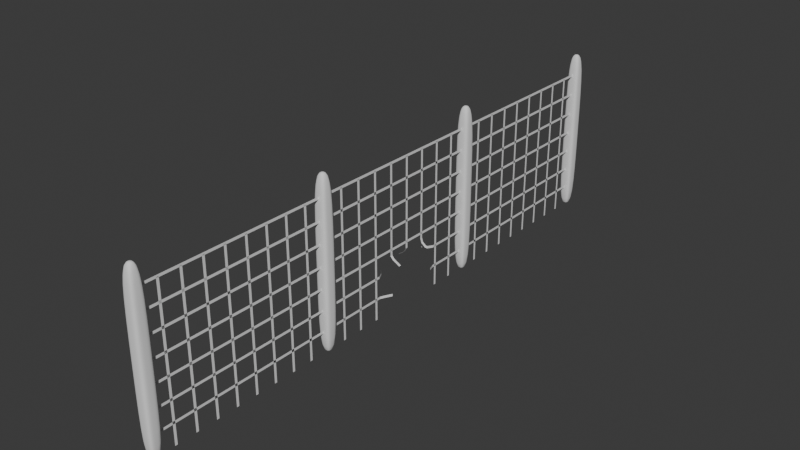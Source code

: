 # Source: KapotHek.blend  (saved by Blender 4.2.66; exported with 4.5.12 LTS)
import bpy
from mathutils import Matrix  # noqa: F401  (used for matrix-valued properties, if any)

bpy.ops.wm.read_factory_settings(use_empty=True)
scene = bpy.context.scene
scene.name = 'Scene'

# ---- collections
col_collection = bpy.data.collections.new('Collection'); scene.collection.children.link(col_collection)

# ---- node groups
ng_smooth_by_angle = bpy.data.node_groups.new('Smooth by Angle', 'GeometryNodeTree')
_s = ng_smooth_by_angle.interface.new_socket(name='Mesh', in_out='OUTPUT', socket_type='NodeSocketGeometry')
_s = ng_smooth_by_angle.interface.new_socket(name='Mesh', in_out='INPUT', socket_type='NodeSocketGeometry')
_s = ng_smooth_by_angle.interface.new_socket(name='Angle', in_out='INPUT', socket_type='NodeSocketFloat')
_s.subtype = 'ANGLE'
_s.default_value = 0.5236
_s.min_value = 0.0
_s.max_value = 3.142
_s.description = 'Maximum face angle for smooth edges'
_s = ng_smooth_by_angle.interface.new_socket(name='Ignore Sharpness', in_out='INPUT', socket_type='NodeSocketBool')
_s.force_non_field = True
ng_smooth_by_angle.description = 'Set the sharpness of mesh edges based on the angle between the neighboring faces'
ng_smooth_by_angle.is_modifier = True
_N = ng_smooth_by_angle.nodes; _L = ng_smooth_by_angle.links
n0 = _N.new('GeometryNodeSetShadeSmooth'); n0.name = 'Set Shade Smooth'; n0.location = (120, -80)
n0.domain = 'EDGE'
n1 = _N.new('GeometryNodeSetShadeSmooth'); n1.name = 'Set Shade Smooth.001'; n1.location = (300, -80)
n2 = _N.new('NodeGroupOutput'); n2.name = 'Group Output'; n2.location = (480, -80)
n3 = _N.new('GeometryNodeInputMeshEdgeAngle'); n3.name = 'Edge Angle'; n3.location = (-440, -240)
n4 = _N.new('NodeGroupInput'); n4.name = 'Group Input'; n4.location = (-80, -80)
n5 = _N.new('GeometryNodeInputEdgeSmooth'); n5.name = 'Is Edge Smooth'; n5.location = (-260, -120)
n6 = _N.new('GeometryNodeInputShadeSmooth'); n6.name = 'Is Shade Smooth'; n6.location = (-440, -397)
n7 = _N.new('FunctionNodeCompare'); n7.name = 'Compare'; n7.location = (-260, -260)
n7.operation = 'LESS_EQUAL'
n7.inputs[6].default_value = (0.0, 0.0, 0.0, 0.0)
n7.inputs[7].default_value = (0.0, 0.0, 0.0, 0.0)
n8 = _N.new('FunctionNodeBooleanMath'); n8.name = 'Boolean Math.001'; n8.location = (-80, -260)
n9 = _N.new('NodeGroupInput'); n9.name = 'Group Input.001'; n9.location = (-440, -329)
n10 = _N.new('NodeGroupInput'); n10.name = 'Group Input.002'; n10.location = (-259, -189)
n11 = _N.new('FunctionNodeBooleanMath'); n11.name = 'Boolean Math'; n11.location = (-80, -149)
n11.operation = 'OR'
n12 = _N.new('FunctionNodeBooleanMath'); n12.name = 'Boolean Math.002'; n12.location = (-260, -380)
n12.operation = 'OR'
n13 = _N.new('NodeGroupInput'); n13.name = 'Group Input.003'; n13.location = (-440, -460)
_L.new(n3.outputs[0], n7.inputs[0])
_L.new(n1.outputs[0], n2.inputs[0])
_L.new(n9.outputs[1], n7.inputs[1])
_L.new(n7.outputs[0], n8.inputs[0])
_L.new(n4.outputs[0], n0.inputs[0])
_L.new(n0.outputs[0], n1.inputs[0])
_L.new(n8.outputs[0], n0.inputs[2])
_L.new(n10.outputs[2], n11.inputs[1])
_L.new(n5.outputs[0], n11.inputs[0])
_L.new(n11.outputs[0], n0.inputs[1])
_L.new(n13.outputs[2], n12.inputs[1])
_L.new(n6.outputs[0], n12.inputs[0])
_L.new(n12.outputs[0], n8.inputs[1])
n2.is_active_output = True

# ---- world
world_world = bpy.data.worlds.new('World'); scene.world = world_world
world_world.use_nodes = True; world_world.node_tree.nodes.clear()
_N = world_world.node_tree.nodes; _L = world_world.node_tree.links
n0 = _N.new('ShaderNodeOutputWorld'); n0.name = 'World Output'; n0.location = (300, 300)
n1 = _N.new('ShaderNodeBackground'); n1.name = 'Background'; n1.location = (10, 300)
n1.inputs[0].default_value = (0.05088, 0.05088, 0.05088, 1.0)
_L.new(n1.outputs[0], n0.inputs[0])
n0.is_active_output = True
world_world.color = (0.05088, 0.05088, 0.05088)
world_world.sun_shadow_jitter_overblur = 0.0

# ---- meshes
me_cube_004 = bpy.data.meshes.new('Cube.004')
me_cube_004.from_pydata([(-1.0, -1.0, -1.0), (-1.0, -1.0, 7.0), (-1.0, 1.0, -1.0), (-1.0, 1.0, 7.0), (1.0, -1.0, -1.0), (1.0, -1.0, 7.0), (1.0, 1.0, -1.0), (1.0, 1.0, 7.0), (-1.0, -1.0, 3.0), (-1.0, 1.0, 3.0), (1.0, 1.0, 3.0), (1.0, -1.0, 3.0), (-1.0, 0.0, -1.0), (-1.0, 0.0, 7.0), (1.0, 0.0, -1.0), (1.0, 0.0, 7.0), (1.0, 0.0, 3.0), (-1.0, 0.0, 3.0), (0.0, 1.0, -1.0), (0.0, 1.0, 7.0), (0.0, -1.0, -1.0), (0.0, -1.0, 7.0), (0.0, -1.0, 3.0), (0.0, 1.0, 3.0), (0.0, 0.0, 7.0), (0.0, 0.0, -1.0), (-1.0, -91.0, -1.0), (-1.0, -91.0, 7.0), (-1.0, -89.0, -1.0), (-1.0, -89.0, 7.0), (1.0, -91.0, -1.0), (1.0, -91.0, 7.0), (1.0, -89.0, -1.0), (1.0, -89.0, 7.0), (-1.0, -91.0, 3.0), (-1.0, -89.0, 3.0), (1.0, -89.0, 3.0), (1.0, -91.0, 3.0), (-1.0, -90.0, -1.0), (-1.0, -90.0, 7.0), (1.0, -90.0, -1.0), (1.0, -90.0, 7.0), (1.0, -90.0, 3.0), (-1.0, -90.0, 3.0), (0.0, -89.0, -1.0), (0.0, -89.0, 7.0), (0.0, -91.0, -1.0), (0.0, -91.0, 7.0), (0.0, -91.0, 3.0), (0.0, -89.0, 3.0), (0.0, -90.0, 7.0), (0.0, -90.0, -1.0), (-1.0, -61.0, -1.0), (-1.0, -61.0, 7.0), (-1.0, -59.0, -1.0), (-1.0, -59.0, 7.0), (1.0, -61.0, -1.0), (1.0, -61.0, 7.0), (1.0, -59.0, -1.0), (1.0, -59.0, 7.0), (-1.0, -61.0, 3.0), (-1.0, -59.0, 3.0), (1.0, -59.0, 3.0), (1.0, -61.0, 3.0), (-1.0, -60.0, -1.0), (-1.0, -60.0, 7.0), (1.0, -60.0, -1.0), (1.0, -60.0, 7.0), (1.0, -60.0, 3.0), (-1.0, -60.0, 3.0), (0.0, -59.0, -1.0), (0.0, -59.0, 7.0), (0.0, -61.0, -1.0), (0.0, -61.0, 7.0), (0.0, -61.0, 3.0), (0.0, -59.0, 3.0), (0.0, -60.0, 7.0), (0.0, -60.0, -1.0), (-1.0, -31.0, -1.0), (-1.0, -31.0, 7.0), (-1.0, -29.0, -1.0), (-1.0, -29.0, 7.0), (1.0, -31.0, -1.0), (1.0, -31.0, 7.0), (1.0, -29.0, -1.0), (1.0, -29.0, 7.0), (-1.0, -31.0, 3.0), (-1.0, -29.0, 3.0), (1.0, -29.0, 3.0), (1.0, -31.0, 3.0), (-1.0, -30.0, -1.0), (-1.0, -30.0, 7.0), (1.0, -30.0, -1.0), (1.0, -30.0, 7.0), (1.0, -30.0, 3.0), (-1.0, -30.0, 3.0), (0.0, -29.0, -1.0), (0.0, -29.0, 7.0), (0.0, -31.0, -1.0), (0.0, -31.0, 7.0), (0.0, -31.0, 3.0), (0.0, -29.0, 3.0), (0.0, -30.0, 7.0), (0.0, -30.0, -1.0)], [], [(17, 13, 3, 9), (23, 19, 7, 10), (16, 15, 5, 11), (22, 21, 1, 8), (25, 14, 4, 20), (24, 13, 1, 21), (20, 22, 8, 0), (14, 16, 11, 4), (18, 23, 10, 6), (12, 17, 9, 2), (0, 8, 17, 12), (6, 10, 16, 14), (19, 3, 13, 24), (18, 6, 14, 25), (10, 7, 15, 16), (8, 1, 13, 17), (2, 18, 25, 12), (7, 19, 24, 15), (2, 9, 23, 18), (4, 11, 22, 20), (15, 24, 21, 5), (12, 25, 20, 0), (11, 5, 21, 22), (9, 3, 19, 23), (43, 39, 29, 35), (49, 45, 33, 36), (42, 41, 31, 37), (48, 47, 27, 34), (51, 40, 30, 46), (50, 39, 27, 47), (46, 48, 34, 26), (40, 42, 37, 30), (44, 49, 36, 32), (38, 43, 35, 28), (26, 34, 43, 38), (32, 36, 42, 40), (45, 29, 39, 50), (44, 32, 40, 51), (36, 33, 41, 42), (34, 27, 39, 43), (28, 44, 51, 38), (33, 45, 50, 41), (28, 35, 49, 44), (30, 37, 48, 46), (41, 50, 47, 31), (38, 51, 46, 26), (37, 31, 47, 48), (35, 29, 45, 49), (69, 65, 55, 61), (75, 71, 59, 62), (68, 67, 57, 63), (74, 73, 53, 60), (77, 66, 56, 72), (76, 65, 53, 73), (72, 74, 60, 52), (66, 68, 63, 56), (70, 75, 62, 58), (64, 69, 61, 54), (52, 60, 69, 64), (58, 62, 68, 66), (71, 55, 65, 76), (70, 58, 66, 77), (62, 59, 67, 68), (60, 53, 65, 69), (54, 70, 77, 64), (59, 71, 76, 67), (54, 61, 75, 70), (56, 63, 74, 72), (67, 76, 73, 57), (64, 77, 72, 52), (63, 57, 73, 74), (61, 55, 71, 75), (95, 91, 81, 87), (101, 97, 85, 88), (94, 93, 83, 89), (100, 99, 79, 86), (103, 92, 82, 98), (102, 91, 79, 99), (98, 100, 86, 78), (92, 94, 89, 82), (96, 101, 88, 84), (90, 95, 87, 80), (78, 86, 95, 90), (84, 88, 94, 92), (97, 81, 91, 102), (96, 84, 92, 103), (88, 85, 93, 94), (86, 79, 91, 95), (80, 96, 103, 90), (85, 97, 102, 93), (80, 87, 101, 96), (82, 89, 100, 98), (93, 102, 99, 83), (90, 103, 98, 78), (89, 83, 99, 100), (87, 81, 97, 101)])
me_cube_004.polygons.foreach_set('use_smooth', [True] * 96)
_uv = me_cube_004.uv_layers.new(name='UVMap')
_uv.uv.foreach_set('vector', [0.5, 0.125, 0.625, 0.125, 0.625, 0.25, 0.5, 0.25, 0.5, 0.375, 0.625, 0.375, 0.625, 0.5, 0.5, 0.5, 0.5, 0.625, 0.625, 0.625, 0.625, 0.75, 0.5, 0.75, 0.5, 0.875, 0.625, 0.875, 0.625, 1.0, 0.5, 1.0, 0.25, 0.625, 0.375, 0.625, 0.375, 0.75, 0.25, 0.75, 0.75, 0.625, 0.875, 0.625, 0.875, 0.75, 0.75, 0.75, 0.375, 0.875, 0.5, 0.875, 0.5, 1.0, 0.375, 1.0, 0.375, 0.625, 0.5, 0.625, 0.5, 0.75, 0.375, 0.75, 0.375, 0.375, 0.5, 0.375, 0.5, 0.5, 0.375, 0.5, 0.375, 0.125, 0.5, 0.125, 0.5, 0.25, 0.375, 0.25, 0.375, 0.0, 0.5, 0.0, 0.5, 0.125, 0.375, 0.125, 0.375, 0.5, 0.5, 0.5, 0.5, 0.625, 0.375, 0.625, 0.75, 0.5, 0.875, 0.5, 0.875, 0.625, 0.75, 0.625, 0.25, 0.5, 0.375, 0.5, 0.375, 0.625, 0.25, 0.625, 0.5, 0.5, 0.625, 0.5, 0.625, 0.625, 0.5, 0.625, 0.5, 0.0, 0.625, 0.0, 0.625, 0.125, 0.5, 0.125, 0.125, 0.5, 0.25, 0.5, 0.25, 0.625, 0.125, 0.625, 0.625, 0.5, 0.75, 0.5, 0.75, 0.625, 0.625, 0.625, 0.375, 0.25, 0.5, 0.25, 0.5, 0.375, 0.375, 0.375, 0.375, 0.75, 0.5, 0.75, 0.5, 0.875, 0.375, 0.875, 0.625, 0.625, 0.75, 0.625, 0.75, 0.75, 0.625, 0.75, 0.125, 0.625, 0.25, 0.625, 0.25, 0.75, 0.125, 0.75, 0.5, 0.75, 0.625, 0.75, 0.625, 0.875, 0.5, 0.875, 0.5, 0.25, 0.625, 0.25, 0.625, 0.375, 0.5, 0.375, 0.5, 0.125, 0.625, 0.125, 0.625, 0.25, 0.5, 0.25, 0.5, 0.375, 0.625, 0.375, 0.625, 0.5, 0.5, 0.5, 0.5, 0.625, 0.625, 0.625, 0.625, 0.75, 0.5, 0.75, 0.5, 0.875, 0.625, 0.875, 0.625, 1.0, 0.5, 1.0, 0.25, 0.625, 0.375, 0.625, 0.375, 0.75, 0.25, 0.75, 0.75, 0.625, 0.875, 0.625, 0.875, 0.75, 0.75, 0.75, 0.375, 0.875, 0.5, 0.875, 0.5, 1.0, 0.375, 1.0, 0.375, 0.625, 0.5, 0.625, 0.5, 0.75, 0.375, 0.75, 0.375, 0.375, 0.5, 0.375, 0.5, 0.5, 0.375, 0.5, 0.375, 0.125, 0.5, 0.125, 0.5, 0.25, 0.375, 0.25, 0.375, 0.0, 0.5, 0.0, 0.5, 0.125, 0.375, 0.125, 0.375, 0.5, 0.5, 0.5, 0.5, 0.625, 0.375, 0.625, 0.75, 0.5, 0.875, 0.5, 0.875, 0.625, 0.75, 0.625, 0.25, 0.5, 0.375, 0.5, 0.375, 0.625, 0.25, 0.625, 0.5, 0.5, 0.625, 0.5, 0.625, 0.625, 0.5, 0.625, 0.5, 0.0, 0.625, 0.0, 0.625, 0.125, 0.5, 0.125, 0.125, 0.5, 0.25, 0.5, 0.25, 0.625, 0.125, 0.625, 0.625, 0.5, 0.75, 0.5, 0.75, 0.625, 0.625, 0.625, 0.375, 0.25, 0.5, 0.25, 0.5, 0.375, 0.375, 0.375, 0.375, 0.75, 0.5, 0.75, 0.5, 0.875, 0.375, 0.875, 0.625, 0.625, 0.75, 0.625, 0.75, 0.75, 0.625, 0.75, 0.125, 0.625, 0.25, 0.625, 0.25, 0.75, 0.125, 0.75, 0.5, 0.75, 0.625, 0.75, 0.625, 0.875, 0.5, 0.875, 0.5, 0.25, 0.625, 0.25, 0.625, 0.375, 0.5, 0.375, 0.5, 0.125, 0.625, 0.125, 0.625, 0.25, 0.5, 0.25, 0.5, 0.375, 0.625, 0.375, 0.625, 0.5, 0.5, 0.5, 0.5, 0.625, 0.625, 0.625, 0.625, 0.75, 0.5, 0.75, 0.5, 0.875, 0.625, 0.875, 0.625, 1.0, 0.5, 1.0, 0.25, 0.625, 0.375, 0.625, 0.375, 0.75, 0.25, 0.75, 0.75, 0.625, 0.875, 0.625, 0.875, 0.75, 0.75, 0.75, 0.375, 0.875, 0.5, 0.875, 0.5, 1.0, 0.375, 1.0, 0.375, 0.625, 0.5, 0.625, 0.5, 0.75, 0.375, 0.75, 0.375, 0.375, 0.5, 0.375, 0.5, 0.5, 0.375, 0.5, 0.375, 0.125, 0.5, 0.125, 0.5, 0.25, 0.375, 0.25, 0.375, 0.0, 0.5, 0.0, 0.5, 0.125, 0.375, 0.125, 0.375, 0.5, 0.5, 0.5, 0.5, 0.625, 0.375, 0.625, 0.75, 0.5, 0.875, 0.5, 0.875, 0.625, 0.75, 0.625, 0.25, 0.5, 0.375, 0.5, 0.375, 0.625, 0.25, 0.625, 0.5, 0.5, 0.625, 0.5, 0.625, 0.625, 0.5, 0.625, 0.5, 0.0, 0.625, 0.0, 0.625, 0.125, 0.5, 0.125, 0.125, 0.5, 0.25, 0.5, 0.25, 0.625, 0.125, 0.625, 0.625, 0.5, 0.75, 0.5, 0.75, 0.625, 0.625, 0.625, 0.375, 0.25, 0.5, 0.25, 0.5, 0.375, 0.375, 0.375, 0.375, 0.75, 0.5, 0.75, 0.5, 0.875, 0.375, 0.875, 0.625, 0.625, 0.75, 0.625, 0.75, 0.75, 0.625, 0.75, 0.125, 0.625, 0.25, 0.625, 0.25, 0.75, 0.125, 0.75, 0.5, 0.75, 0.625, 0.75, 0.625, 0.875, 0.5, 0.875, 0.5, 0.25, 0.625, 0.25, 0.625, 0.375, 0.5, 0.375, 0.5, 0.125, 0.625, 0.125, 0.625, 0.25, 0.5, 0.25, 0.5, 0.375, 0.625, 0.375, 0.625, 0.5, 0.5, 0.5, 0.5, 0.625, 0.625, 0.625, 0.625, 0.75, 0.5, 0.75, 0.5, 0.875, 0.625, 0.875, 0.625, 1.0, 0.5, 1.0, 0.25, 0.625, 0.375, 0.625, 0.375, 0.75, 0.25, 0.75, 0.75, 0.625, 0.875, 0.625, 0.875, 0.75, 0.75, 0.75, 0.375, 0.875, 0.5, 0.875, 0.5, 1.0, 0.375, 1.0, 0.375, 0.625, 0.5, 0.625, 0.5, 0.75, 0.375, 0.75, 0.375, 0.375, 0.5, 0.375, 0.5, 0.5, 0.375, 0.5, 0.375, 0.125, 0.5, 0.125, 0.5, 0.25, 0.375, 0.25, 0.375, 0.0, 0.5, 0.0, 0.5, 0.125, 0.375, 0.125, 0.375, 0.5, 0.5, 0.5, 0.5, 0.625, 0.375, 0.625, 0.75, 0.5, 0.875, 0.5, 0.875, 0.625, 0.75, 0.625, 0.25, 0.5, 0.375, 0.5, 0.375, 0.625, 0.25, 0.625, 0.5, 0.5, 0.625, 0.5, 0.625, 0.625, 0.5, 0.625, 0.5, 0.0, 0.625, 0.0, 0.625, 0.125, 0.5, 0.125, 0.125, 0.5, 0.25, 0.5, 0.25, 0.625, 0.125, 0.625, 0.625, 0.5, 0.75, 0.5, 0.75, 0.625, 0.625, 0.625, 0.375, 0.25, 0.5, 0.25, 0.5, 0.375, 0.375, 0.375, 0.375, 0.75, 0.5, 0.75, 0.5, 0.875, 0.375, 0.875, 0.625, 0.625, 0.75, 0.625, 0.75, 0.75, 0.625, 0.75, 0.125, 0.625, 0.25, 0.625, 0.25, 0.75, 0.125, 0.75, 0.5, 0.75, 0.625, 0.75, 0.625, 0.875, 0.5, 0.875, 0.5, 0.25, 0.625, 0.25, 0.625, 0.375, 0.5, 0.375])
me_cube_004.update()
me_plane_036 = bpy.data.meshes.new('Plane.036')
me_plane_036.from_pydata([(-1.0, -1.0, 0.0), (1.0, -1.0, 0.0), (-1.0, 8.0, 0.0), (1.0, 8.0, 0.0), (-1.0, 2.205, 0.0), (1.0, 2.205, 0.0), (1.0, 5.83, 0.0), (-1.0, 5.83, 0.0), (-1.169, 2.487, -0.1345), (0.8307, 2.487, -0.1345), (-1.23, 2.691, -0.3311), (0.7695, 2.691, -0.3311), (0.4635, 5.58, -0.0951), (-1.536, 5.58, -0.0951), (-0.1419, 5.437, -0.3324), (-2.142, 5.437, -0.3324), (-84.33, -1.0, 3.775e-07), (-82.33, -1.0, 3.775e-07), (-84.33, 8.0, 3.775e-07), (-82.33, 8.0, 3.775e-07), (-67.67, -1.0, 3.02e-07), (-65.67, -1.0, 3.02e-07), (-67.67, 8.0, 3.02e-07), (-65.67, 8.0, 3.02e-07), (-51.0, -1.0, 2.265e-07), (-49.0, -1.0, 2.265e-07), (-51.0, 8.0, 2.265e-07), (-49.0, 8.0, 2.265e-07), (-34.33, -1.0, 1.51e-07), (-32.33, -1.0, 1.51e-07), (-34.33, 8.0, 1.51e-07), (-32.33, 8.0, 1.51e-07), (-17.67, -1.0, 7.55e-08), (-15.67, -1.0, 7.55e-08), (-17.67, 8.0, 7.55e-08), (-15.67, 8.0, 7.55e-08), (15.67, -1.0, -7.55e-08), (17.67, -1.0, -7.55e-08), (15.67, 8.0, -7.55e-08), (17.67, 8.0, -7.55e-08), (15.67, 5.83, -7.55e-08), (17.67, 5.83, -7.55e-08), (15.67, 2.245, -7.55e-08), (17.67, 2.245, -7.55e-08), (15.39, 2.435, 0.1141), (17.39, 2.435, 0.1141), (14.95, 2.704, 0.3032), (16.95, 2.704, 0.3032), (15.4, 5.535, 0.1058), (17.4, 5.535, 0.1058), (15.29, 5.278, 0.304), (17.29, 5.278, 0.304), (33.33, 0.94, -1.992e-07), (33.33, 1.06, -1.902e-07), (-83.33, 0.94, 7.227e-07), (-83.33, 1.06, 7.317e-07), (33.33, 1.94, -1.992e-07), (33.33, 2.06, -1.902e-07), (-83.33, 1.94, 7.227e-07), (-83.33, 2.06, 7.317e-07), (-11.9, 2.94, 5.645e-09), (-11.9, 3.06, 1.47e-08), (-83.33, 2.94, 7.227e-07), (-83.33, 3.06, 7.317e-07), (-9.713, 2.932, 0.1339), (-9.713, 3.052, 0.1339), (-7.292, 2.879, 0.5211), (-7.292, 2.999, 0.5211), (-11.28, 3.94, 2.836e-09), (-11.28, 4.06, 1.19e-08), (-83.33, 3.94, 7.227e-07), (-83.33, 4.06, 7.317e-07), (-7.798, 3.926, -0.1231), (-7.798, 4.046, -0.1231), (-4.226, 3.936, -0.4186), (-4.226, 4.056, -0.4186), (-12.64, 4.94, 9.036e-09), (-12.64, 5.06, 1.81e-08), (-83.33, 4.94, 7.227e-07), (-83.33, 5.06, 7.317e-07), (-9.322, 4.957, 0.04238), (-9.322, 5.077, 0.04238), (-6.867, 4.948, 0.2393), (-6.867, 5.068, 0.2393), (33.33, 5.94, -1.992e-07), (33.33, 6.06, -1.902e-07), (-83.33, 5.94, 7.227e-07), (-83.33, 6.06, 7.317e-07), (33.33, 6.94, -1.992e-07), (33.33, 7.06, -1.902e-07), (-83.33, 6.94, 7.227e-07), (-83.33, 7.06, 7.317e-07), (33.33, -0.06, -1.992e-07), (33.33, 0.06, -1.902e-07), (-83.33, -0.06, 7.227e-07), (-83.33, 0.06, 7.317e-07), (-84.33, -10.0, 3.775e-07), (-82.33, -10.0, 3.775e-07), (-84.33, -1.0, 3.775e-07), (-82.33, -1.0, 3.775e-07), (-67.67, -10.0, 3.02e-07), (-65.67, -10.0, 3.02e-07), (-67.67, -1.0, 3.02e-07), (-65.67, -1.0, 3.02e-07), (-51.0, -10.0, 2.265e-07), (-49.0, -10.0, 2.265e-07), (-51.0, -1.0, 2.265e-07), (-49.0, -1.0, 2.265e-07), (-34.33, -10.0, 1.51e-07), (-32.33, -10.0, 1.51e-07), (-34.33, -1.0, 1.51e-07), (-32.33, -1.0, 1.51e-07), (-17.67, -10.0, 7.55e-08), (-15.67, -10.0, 7.55e-08), (-17.67, -1.0, 7.55e-08), (-15.67, -1.0, 7.55e-08), (-1.0, -10.0, 0.0), (1.0, -10.0, 0.0), (-1.0, -1.0, 0.0), (1.0, -1.0, 0.0), (15.67, -10.0, -7.55e-08), (17.67, -10.0, -7.55e-08), (15.67, -1.0, -7.55e-08), (17.67, -1.0, -7.55e-08), (33.33, -8.06, -1.992e-07), (33.33, -7.94, -1.902e-07), (-83.33, -8.06, 7.227e-07), (-83.33, -7.94, 7.317e-07), (33.33, -7.06, -1.992e-07), (33.33, -6.94, -1.902e-07), (-83.33, -7.06, 7.227e-07), (-83.33, -6.94, 7.317e-07), (33.33, -6.06, -1.992e-07), (33.33, -5.94, -1.902e-07), (-83.33, -6.06, 7.227e-07), (-83.33, -5.94, 7.317e-07), (33.33, -5.06, -1.992e-07), (33.33, -4.94, -1.902e-07), (-83.33, -5.06, 7.227e-07), (-83.33, -4.94, 7.317e-07), (33.33, -4.06, -1.992e-07), (33.33, -3.94, -1.902e-07), (-83.33, -4.06, 7.227e-07), (-83.33, -3.94, 7.317e-07), (33.33, -3.06, -1.992e-07), (33.33, -2.94, -1.902e-07), (-83.33, -3.06, 7.227e-07), (-83.33, -2.94, 7.317e-07), (33.33, -2.06, -1.992e-07), (33.33, -1.94, -1.902e-07), (-83.33, -2.06, 7.227e-07), (-83.33, -1.94, 7.317e-07), (33.33, -9.06, -1.992e-07), (33.33, -8.94, -1.902e-07), (-83.33, -9.06, 7.227e-07), (-83.33, -8.94, 7.317e-07), (-67.67, 8.0, 3.02e-07), (-65.67, 8.0, 3.02e-07), (-67.67, 17.0, 3.02e-07), (-65.67, 17.0, 3.02e-07), (-84.33, 8.0, 3.775e-07), (-82.33, 8.0, 3.775e-07), (-84.33, 17.0, 3.775e-07), (-82.33, 17.0, 3.775e-07), (-51.0, 8.0, 2.265e-07), (-49.0, 8.0, 2.265e-07), (-51.0, 17.0, 2.265e-07), (-49.0, 17.0, 2.265e-07), (-34.33, 8.0, 1.51e-07), (-32.33, 8.0, 1.51e-07), (-34.33, 17.0, 1.51e-07), (-32.33, 17.0, 1.51e-07), (-17.67, 8.0, 7.55e-08), (-15.67, 8.0, 7.55e-08), (-17.67, 17.0, 7.55e-08), (-15.67, 17.0, 7.55e-08), (-1.0, 8.0, 0.0), (1.0, 8.0, 0.0), (-1.0, 17.0, 0.0), (1.0, 17.0, 0.0), (15.67, 8.0, -7.55e-08), (17.67, 8.0, -7.55e-08), (15.67, 17.0, -7.55e-08), (17.67, 17.0, -7.55e-08), (33.33, 9.94, -1.992e-07), (33.33, 10.06, -1.902e-07), (-83.33, 9.94, 7.227e-07), (-83.33, 10.06, 7.317e-07), (33.33, 10.94, -1.992e-07), (33.33, 11.06, -1.902e-07), (-83.33, 10.94, 7.227e-07), (-83.33, 11.06, 7.317e-07), (33.33, 11.94, -1.992e-07), (33.33, 12.06, -1.902e-07), (-83.33, 11.94, 7.227e-07), (-83.33, 12.06, 7.317e-07), (33.33, 12.94, -1.992e-07), (33.33, 13.06, -1.902e-07), (-83.33, 12.94, 7.227e-07), (-83.33, 13.06, 7.317e-07), (33.33, 13.94, -1.992e-07), (33.33, 14.06, -1.902e-07), (-83.33, 13.94, 7.227e-07), (-83.33, 14.06, 7.317e-07), (33.33, 14.94, -1.992e-07), (33.33, 15.06, -1.902e-07), (-83.33, 14.94, 7.227e-07), (-83.33, 15.06, 7.317e-07), (33.33, 15.94, -1.992e-07), (33.33, 16.06, -1.902e-07), (-83.33, 15.94, 7.227e-07), (-83.33, 16.06, 7.317e-07), (33.33, 8.94, -1.992e-07), (33.33, 9.06, -1.902e-07), (-83.33, 8.94, 7.227e-07), (-83.33, 9.06, 7.317e-07)], [], [(7, 6, 3, 2), (0, 1, 5, 4), (4, 5, 9, 8), (8, 9, 11, 10), (6, 7, 13, 12), (12, 13, 15, 14), (16, 17, 19, 18), (20, 21, 23, 22), (24, 25, 27, 26), (28, 29, 31, 30), (32, 33, 35, 34), (40, 41, 39, 38), (36, 37, 43, 42), (42, 43, 45, 44), (44, 45, 47, 46), (41, 40, 48, 49), (49, 48, 50, 51), (52, 53, 55, 54), (56, 57, 59, 58), (60, 61, 63, 62), (61, 60, 64, 65), (65, 64, 66, 67), (68, 69, 71, 70), (69, 68, 72, 73), (73, 72, 74, 75), (76, 77, 79, 78), (77, 76, 80, 81), (81, 80, 82, 83), (84, 85, 87, 86), (88, 89, 91, 90), (92, 93, 95, 94), (96, 97, 99, 98), (100, 101, 103, 102), (104, 105, 107, 106), (108, 109, 111, 110), (112, 113, 115, 114), (116, 117, 119, 118), (120, 121, 123, 122), (124, 125, 127, 126), (128, 129, 131, 130), (132, 133, 135, 134), (136, 137, 139, 138), (140, 141, 143, 142), (144, 145, 147, 146), (148, 149, 151, 150), (152, 153, 155, 154), (156, 157, 159, 158), (160, 161, 163, 162), (164, 165, 167, 166), (168, 169, 171, 170), (172, 173, 175, 174), (176, 177, 179, 178), (180, 181, 183, 182), (184, 185, 187, 186), (188, 189, 191, 190), (192, 193, 195, 194), (196, 197, 199, 198), (200, 201, 203, 202), (204, 205, 207, 206), (208, 209, 211, 210), (212, 213, 215, 214)])
_uv = me_plane_036.uv_layers.new(name='UVMap')
_uv.uv.foreach_set('vector', [0.0, 0.7588, 1.0, 0.7588, 1.0, 1.0, 0.0, 1.0, 0.0, 0.0, 1.0, 0.0, 1.0, 0.3561, 0.0, 0.3561, 0.0, 0.3561, 1.0, 0.3561, 1.0, 0.3561, 0.0, 0.3561, 0.0, 0.3561, 1.0, 0.3561, 1.0, 0.3561, 0.0, 0.3561, 1.0, 0.7588, 0.0, 0.7588, 0.0, 0.7588, 1.0, 0.7588, 1.0, 0.7588, 0.0, 0.7588, 0.0, 0.7588, 1.0, 0.7588, 0.0, 0.0, 1.0, 0.0, 1.0, 1.0, 0.0, 1.0, 0.0, 0.0, 1.0, 0.0, 1.0, 1.0, 0.0, 1.0, 0.0, 0.0, 1.0, 0.0, 1.0, 1.0, 0.0, 1.0, 0.0, 0.0, 1.0, 0.0, 1.0, 1.0, 0.0, 1.0, 0.0, 0.0, 1.0, 0.0, 1.0, 1.0, 0.0, 1.0, 0.0, 0.7588, 1.0, 0.7588, 1.0, 1.0, 0.0, 1.0, 0.0, 0.0, 1.0, 0.0, 1.0, 0.3605, 0.0, 0.3605, 0.0, 0.3605, 1.0, 0.3605, 1.0, 0.3605, 0.0, 0.3605, 0.0, 0.3605, 1.0, 0.3605, 1.0, 0.3605, 0.0, 0.3605, 1.0, 0.7588, 0.0, 0.7588, 0.0, 0.7588, 1.0, 0.7588, 1.0, 0.7588, 0.0, 0.7588, 0.0, 0.7588, 1.0, 0.7588, 0.0, 0.0, 1.0, 0.0, 1.0, 1.0, 0.0, 1.0, 0.0, 0.0, 1.0, 0.0, 1.0, 1.0, 0.0, 1.0, 0.0, 0.0, 1.0, 0.0, 1.0, 1.0, 0.0, 1.0, 1.0, 0.0, 0.0, 0.0, 0.0, 0.0, 1.0, 0.0, 1.0, 0.0, 0.0, 0.0, 0.0, 0.0, 1.0, 0.0, 0.0, 0.0, 1.0, 0.0, 1.0, 1.0, 0.0, 1.0, 1.0, 0.0, 0.0, 0.0, 0.0, 0.0, 1.0, 0.0, 1.0, 0.0, 0.0, 0.0, 0.0, 0.0, 1.0, 0.0, 0.0, 0.0, 1.0, 0.0, 1.0, 1.0, 0.0, 1.0, 1.0, 0.0, 0.0, 0.0, 0.0, 0.0, 1.0, 0.0, 1.0, 0.0, 0.0, 0.0, 0.0, 0.0, 1.0, 0.0, 0.0, 0.0, 1.0, 0.0, 1.0, 1.0, 0.0, 1.0, 0.0, 0.0, 1.0, 0.0, 1.0, 1.0, 0.0, 1.0, 0.0, 0.0, 1.0, 0.0, 1.0, 1.0, 0.0, 1.0, 0.0, 0.0, 1.0, 0.0, 1.0, 1.0, 0.0, 1.0, 0.0, 0.0, 1.0, 0.0, 1.0, 1.0, 0.0, 1.0, 0.0, 0.0, 1.0, 0.0, 1.0, 1.0, 0.0, 1.0, 0.0, 0.0, 1.0, 0.0, 1.0, 1.0, 0.0, 1.0, 0.0, 0.0, 1.0, 0.0, 1.0, 1.0, 0.0, 1.0, 0.0, 0.0, 1.0, 0.0, 1.0, 1.0, 0.0, 1.0, 0.0, 0.0, 1.0, 0.0, 1.0, 1.0, 0.0, 1.0, 0.0, 0.0, 1.0, 0.0, 1.0, 1.0, 0.0, 1.0, 0.0, 0.0, 1.0, 0.0, 1.0, 1.0, 0.0, 1.0, 0.0, 0.0, 1.0, 0.0, 1.0, 1.0, 0.0, 1.0, 0.0, 0.0, 1.0, 0.0, 1.0, 1.0, 0.0, 1.0, 0.0, 0.0, 1.0, 0.0, 1.0, 1.0, 0.0, 1.0, 0.0, 0.0, 1.0, 0.0, 1.0, 1.0, 0.0, 1.0, 0.0, 0.0, 1.0, 0.0, 1.0, 1.0, 0.0, 1.0, 0.0, 0.0, 1.0, 0.0, 1.0, 1.0, 0.0, 1.0, 0.0, 0.0, 1.0, 0.0, 1.0, 1.0, 0.0, 1.0, 0.0, 0.0, 1.0, 0.0, 1.0, 1.0, 0.0, 1.0, 0.0, 0.0, 1.0, 0.0, 1.0, 1.0, 0.0, 1.0, 0.0, 0.0, 1.0, 0.0, 1.0, 1.0, 0.0, 1.0, 0.0, 0.0, 1.0, 0.0, 1.0, 1.0, 0.0, 1.0, 0.0, 0.0, 1.0, 0.0, 1.0, 1.0, 0.0, 1.0, 0.0, 0.0, 1.0, 0.0, 1.0, 1.0, 0.0, 1.0, 0.0, 0.0, 1.0, 0.0, 1.0, 1.0, 0.0, 1.0, 0.0, 0.0, 1.0, 0.0, 1.0, 1.0, 0.0, 1.0, 0.0, 0.0, 1.0, 0.0, 1.0, 1.0, 0.0, 1.0, 0.0, 0.0, 1.0, 0.0, 1.0, 1.0, 0.0, 1.0, 0.0, 0.0, 1.0, 0.0, 1.0, 1.0, 0.0, 1.0, 0.0, 0.0, 1.0, 0.0, 1.0, 1.0, 0.0, 1.0, 0.0, 0.0, 1.0, 0.0, 1.0, 1.0, 0.0, 1.0, 0.0, 0.0, 1.0, 0.0, 1.0, 1.0, 0.0, 1.0])
me_plane_036.update()

# ---- objects
ob_cube_003 = bpy.data.objects.new('Cube.003', me_cube_004)
ob_plane_021 = bpy.data.objects.new('Plane.021', me_plane_036)

# ---- transforms, parenting, visibility, modifiers, constraints
ob_cube_003.location = (0.0, 13.0, 1.0)
ob_cube_003.scale = (0.3, 0.3, 1.0)
_m = ob_cube_003.modifiers.new('Subdivision', 'SUBSURF')
_m = ob_cube_003.modifiers.new('Smooth by Angle', 'NODES')
_m.node_group = ng_smooth_by_angle
_m.use_pin_to_last = True
_m.show_group_selector = False
ob_plane_021.location = (0.0, -4.0, 2.0)
ob_plane_021.rotation_euler = (-0.0, 1.571, 0.0)
ob_plane_021.scale = (0.06, 1.0, 1.0)

# ---- collection membership
col_collection.objects.link(ob_cube_003)
col_collection.objects.link(ob_plane_021)

# ---- scene / render settings (as saved in the file)
scene.frame_start = 1; scene.frame_end = 250; scene.frame_set(1)
scene.render.engine = 'BLENDER_EEVEE_NEXT'
bpy.context.view_layer.update()

# ---- added for rendering (the .blend has no active camera and no usable light): camera, sun
cam_auto = bpy.data.cameras.new('AutoCamera')
cam_auto.lens = 50.0
cam_auto.sensor_width = 36.0
cam_auto.clip_end = 1000.0
ob_auto_camera = bpy.data.objects.new('AutoCamera', cam_auto)
scene.collection.objects.link(ob_auto_camera)
ob_auto_camera.location = (26.6527, -32.4218, 25.2812)
ob_auto_camera.rotation_euler = (1.09748, -7.21219e-08, 0.694738)
scene.camera = ob_auto_camera
light_auto_sun = bpy.data.lights.new('AutoSun', 'SUN')
light_auto_sun.energy = 3.0
light_auto_sun.angle = 0.0523599
ob_auto_sun = bpy.data.objects.new('AutoSun', light_auto_sun)
scene.collection.objects.link(ob_auto_sun)
ob_auto_sun.rotation_euler = (0.872665, 0.174533, 0.523599)
bpy.context.view_layer.update()
